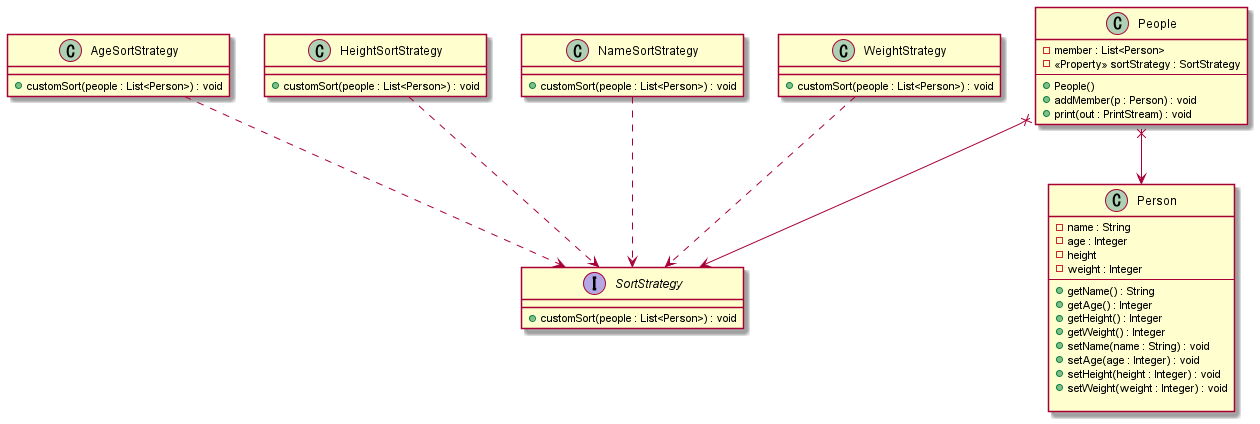

The diagram above was rendered by PlantUML. Its source (embedded in the PNG):
@startuml
People x--> SortStrategy
People x--> Person
AgeSortStrategy ..> SortStrategy
HeightSortStrategy ..> SortStrategy
NameSortStrategy ..> SortStrategy
WeightStrategy ..> SortStrategy

class Person {
- name : String 
- age : Integer 
- height 
- weight : Integer 
---
+ getName() : String
+ getAge() : Integer 
+ getHeight() : Integer 
+ getWeight() : Integer 
+ setName(name : String) : void 
+ setAge(age : Integer) : void
+ setHeight(height : Integer) : void
+ setWeight(weight : Integer) : void

}

class People{
- member : List<Person>
- <<Property>> sortStrategy : SortStrategy
---
+ People()
+ addMember(p : Person) : void
+ print(out : PrintStream) : void
}

interface SortStrategy {
+ customSort(people : List<Person>) : void
}



class AgeSortStrategy {
+ customSort(people : List<Person>) : void
}

class HeightSortStrategy {
+ customSort(people : List<Person>) : void
}

class NameSortStrategy {
+ customSort(people : List<Person>) : void
}

class WeightStrategy {
+ customSort(people : List<Person>) : void
}


@enduml